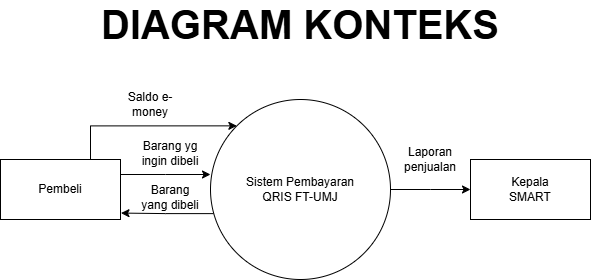

The diagram above was exported from draw.io. Its source (the exported page's mxGraphModel, read from the mxfile embedded in the PNG):
<mxGraphModel dx="1028" dy="611" grid="1" gridSize="10" guides="1" tooltips="1" connect="1" arrows="1" fold="1" page="1" pageScale="1" pageWidth="850" pageHeight="1100" math="0" shadow="0">
  <root>
    <mxCell id="0" />
    <mxCell id="1" parent="0" />
    <mxCell id="phuNropxcIIFxaJlbzyT-2" style="edgeStyle=orthogonalEdgeStyle;rounded=0;orthogonalLoop=1;jettySize=auto;html=1;exitX=1;exitY=0.5;exitDx=0;exitDy=0;" edge="1" parent="1" source="2WnZWpwTJsfd2KFJTuvY-1">
      <mxGeometry relative="1" as="geometry">
        <mxPoint x="520" y="300" as="targetPoint" />
      </mxGeometry>
    </mxCell>
    <mxCell id="2WnZWpwTJsfd2KFJTuvY-1" value="" style="ellipse;whiteSpace=wrap;html=1;aspect=fixed;" parent="1" vertex="1">
      <mxGeometry x="260" y="210" width="180" height="180" as="geometry" />
    </mxCell>
    <mxCell id="2WnZWpwTJsfd2KFJTuvY-2" value="Sistem Pembayaran QRIS FT-UMJ" style="text;html=1;align=center;verticalAlign=middle;whiteSpace=wrap;rounded=0;" parent="1" vertex="1">
      <mxGeometry x="290" y="270" width="120" height="60" as="geometry" />
    </mxCell>
    <mxCell id="2WnZWpwTJsfd2KFJTuvY-9" style="edgeStyle=orthogonalEdgeStyle;rounded=0;orthogonalLoop=1;jettySize=auto;html=1;exitX=0.75;exitY=0;exitDx=0;exitDy=0;entryX=0;entryY=0;entryDx=0;entryDy=0;" parent="1" source="2WnZWpwTJsfd2KFJTuvY-4" target="2WnZWpwTJsfd2KFJTuvY-1" edge="1">
      <mxGeometry relative="1" as="geometry" />
    </mxCell>
    <mxCell id="2WnZWpwTJsfd2KFJTuvY-4" value="" style="rounded=0;whiteSpace=wrap;html=1;" parent="1" vertex="1">
      <mxGeometry x="50" y="270" width="120" height="60" as="geometry" />
    </mxCell>
    <mxCell id="2WnZWpwTJsfd2KFJTuvY-5" value="Pembeli" style="text;html=1;align=center;verticalAlign=middle;whiteSpace=wrap;rounded=0;" parent="1" vertex="1">
      <mxGeometry x="80" y="285" width="60" height="30" as="geometry" />
    </mxCell>
    <mxCell id="2WnZWpwTJsfd2KFJTuvY-6" style="edgeStyle=orthogonalEdgeStyle;rounded=0;orthogonalLoop=1;jettySize=auto;html=1;exitX=1;exitY=0.25;exitDx=0;exitDy=0;" parent="1" source="2WnZWpwTJsfd2KFJTuvY-4" edge="1">
      <mxGeometry relative="1" as="geometry">
        <mxPoint x="260" y="285" as="targetPoint" />
      </mxGeometry>
    </mxCell>
    <mxCell id="2WnZWpwTJsfd2KFJTuvY-7" value="Barang yg ingin dibeli" style="text;html=1;align=center;verticalAlign=middle;whiteSpace=wrap;rounded=0;" parent="1" vertex="1">
      <mxGeometry x="190" y="249" width="60" height="30" as="geometry" />
    </mxCell>
    <mxCell id="2WnZWpwTJsfd2KFJTuvY-10" value="Saldo e-money" style="text;html=1;align=center;verticalAlign=middle;whiteSpace=wrap;rounded=0;" parent="1" vertex="1">
      <mxGeometry x="170" y="200" width="60" height="30" as="geometry" />
    </mxCell>
    <mxCell id="2WnZWpwTJsfd2KFJTuvY-11" style="edgeStyle=orthogonalEdgeStyle;rounded=0;orthogonalLoop=1;jettySize=auto;html=1;entryX=1.004;entryY=0.893;entryDx=0;entryDy=0;entryPerimeter=0;exitX=0.017;exitY=0.634;exitDx=0;exitDy=0;exitPerimeter=0;" parent="1" source="2WnZWpwTJsfd2KFJTuvY-1" target="2WnZWpwTJsfd2KFJTuvY-4" edge="1">
      <mxGeometry relative="1" as="geometry">
        <mxPoint x="260" y="324" as="sourcePoint" />
        <Array as="points" />
      </mxGeometry>
    </mxCell>
    <mxCell id="phuNropxcIIFxaJlbzyT-3" value="" style="rounded=0;whiteSpace=wrap;html=1;" vertex="1" parent="1">
      <mxGeometry x="520" y="270" width="120" height="60" as="geometry" />
    </mxCell>
    <mxCell id="phuNropxcIIFxaJlbzyT-4" value="Kepala SMART" style="text;html=1;align=center;verticalAlign=middle;whiteSpace=wrap;rounded=0;" vertex="1" parent="1">
      <mxGeometry x="550" y="285" width="60" height="30" as="geometry" />
    </mxCell>
    <mxCell id="phuNropxcIIFxaJlbzyT-5" value="Laporan penjualan" style="text;html=1;align=center;verticalAlign=middle;whiteSpace=wrap;rounded=0;" vertex="1" parent="1">
      <mxGeometry x="450" y="255" width="60" height="30" as="geometry" />
    </mxCell>
    <mxCell id="phuNropxcIIFxaJlbzyT-6" value="Barang yang dibeli" style="text;html=1;align=center;verticalAlign=middle;whiteSpace=wrap;rounded=0;" vertex="1" parent="1">
      <mxGeometry x="190" y="293" width="60" height="30" as="geometry" />
    </mxCell>
    <mxCell id="phuNropxcIIFxaJlbzyT-10" value="&lt;b&gt;&lt;font style=&quot;font-size: 40px;&quot;&gt;DIAGRAM KONTEKS&lt;/font&gt;&lt;/b&gt;" style="text;html=1;align=center;verticalAlign=middle;whiteSpace=wrap;rounded=0;" vertex="1" parent="1">
      <mxGeometry x="140" y="120" width="420" height="30" as="geometry" />
    </mxCell>
  </root>
</mxGraphModel>